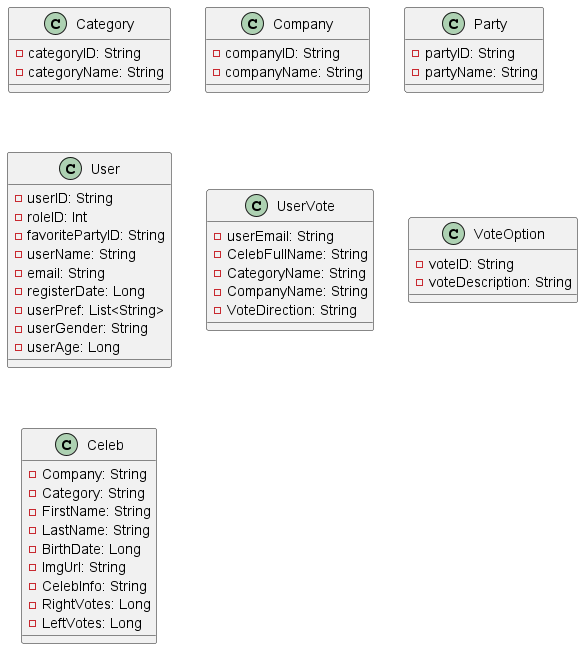

The diagram above was rendered by PlantUML. Its source (embedded in the PNG):
@startuml
'https://plantuml.com/class-diagram

'abstract class AbstractList
'abstract AbstractCollection
'interface List
'interface Collection

' create a class named Category that has two properties, categoryID: String, and categoryName: String
class Category {
    -categoryID: String
    -categoryName: String
}


' create a class named Company that has two properties, companyID: String, and companyName: String
class Company {
    -companyID: String
    -companyName: String
}

' create a class named Party that has two properties, partyID: String, and partyName: String
class Party {
    -partyID: String
    -partyName: String
}

' create a class named User that has 9 properties,
' userID : String , roleID : Int
' favoritePartyID : String , userName: String
' email : String , registerDate : Long
' userPref : List<String> , userGender: String
' userAge : Long

class User {
    -userID: String
    -roleID: Int
    -favoritePartyID: String
    -userName: String
    -email: String
    -registerDate: Long
    -userPref: List<String>
    -userGender: String
    -userAge: Long
}

' create a class named UserVote that has 5 properties,
' userEmail: String , CelebFullName : String
' CategoryName : String , CompanyName : String
' VoteDirection : String

class UserVote {
    -userEmail: String
    -CelebFullName: String
    -CategoryName: String
    -CompanyName: String
    -VoteDirection: String
}

' create a class named VoteOption that has 2 properties,
' voteID : String , voteDescription : String

class VoteOption {
    -voteID: String
    -voteDescription: String
}

' create a class named Celeb that has 8 properties,
' Company : String , Category : String
' FirstName : String , LastName : String
' BirthDate : Long , ImgUrl: String
' CelebInfo : String
' RightVotes : Long , LeftVotes : Long

class Celeb {
    -Company: String
    -Category: String
    -FirstName: String
    -LastName: String
    -BirthDate: Long
    -ImgUrl: String
    -CelebInfo: String
    -RightVotes: Long
    -LeftVotes: Long
}



'List <|-- AbstractList
'Collection <|-- AbstractCollection
'
'Collection <|- List
'AbstractCollection <|- AbstractList
'AbstractList <|-- ArrayList
'
'class ArrayList {
'Object[] elementData
'size()
'}
'
'enum TimeUnit {
'DAYS
'HOURS
'MINUTES
'}

@enduml